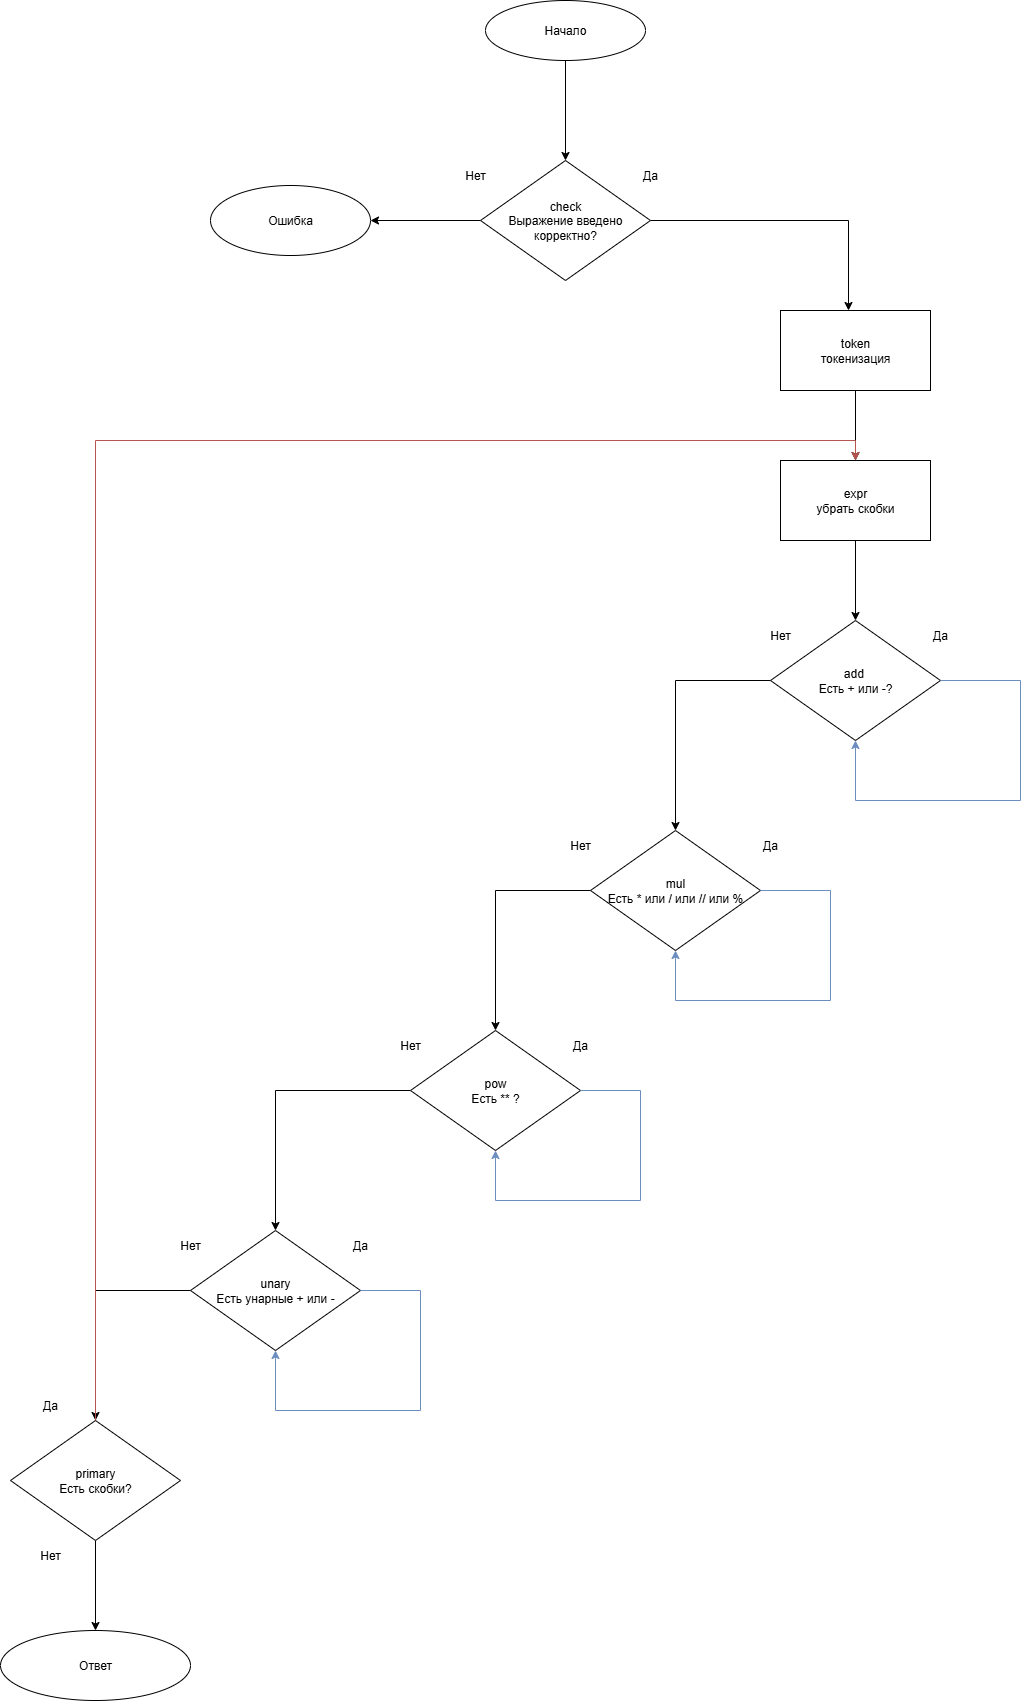

The diagram above was exported from draw.io. Its source (the exported page's mxGraphModel, read from the mxfile embedded in the PNG):
<mxGraphModel dx="2472" dy="1662" grid="1" gridSize="10" guides="1" tooltips="1" connect="1" arrows="1" fold="1" page="1" pageScale="1" pageWidth="1169" pageHeight="827" math="0" shadow="0">
  <root>
    <mxCell id="0" />
    <mxCell id="1" parent="0" />
    <mxCell id="5MKx1wpLXNF1RKIKkokm-8" style="edgeStyle=orthogonalEdgeStyle;rounded=0;orthogonalLoop=1;jettySize=auto;html=1;" edge="1" parent="1" source="5MKx1wpLXNF1RKIKkokm-1" target="5MKx1wpLXNF1RKIKkokm-2">
      <mxGeometry relative="1" as="geometry" />
    </mxCell>
    <mxCell id="5MKx1wpLXNF1RKIKkokm-1" value="Начало" style="ellipse;whiteSpace=wrap;html=1;" vertex="1" parent="1">
      <mxGeometry x="165" y="-30" width="160" height="60" as="geometry" />
    </mxCell>
    <mxCell id="5MKx1wpLXNF1RKIKkokm-7" style="edgeStyle=orthogonalEdgeStyle;rounded=0;orthogonalLoop=1;jettySize=auto;html=1;" edge="1" parent="1" source="5MKx1wpLXNF1RKIKkokm-2" target="5MKx1wpLXNF1RKIKkokm-6">
      <mxGeometry relative="1" as="geometry" />
    </mxCell>
    <mxCell id="5MKx1wpLXNF1RKIKkokm-12" style="edgeStyle=orthogonalEdgeStyle;rounded=0;orthogonalLoop=1;jettySize=auto;html=1;" edge="1" parent="1" source="5MKx1wpLXNF1RKIKkokm-2" target="5MKx1wpLXNF1RKIKkokm-11">
      <mxGeometry relative="1" as="geometry">
        <Array as="points">
          <mxPoint x="528" y="190" />
        </Array>
      </mxGeometry>
    </mxCell>
    <mxCell id="5MKx1wpLXNF1RKIKkokm-2" value="сheck&lt;div&gt;Выражение введено корректно?&lt;/div&gt;" style="rhombus;whiteSpace=wrap;html=1;" vertex="1" parent="1">
      <mxGeometry x="160" y="130" width="170" height="120" as="geometry" />
    </mxCell>
    <mxCell id="5MKx1wpLXNF1RKIKkokm-4" value="Да" style="text;html=1;align=center;verticalAlign=middle;whiteSpace=wrap;rounded=0;" vertex="1" parent="1">
      <mxGeometry x="300" y="130" width="60" height="30" as="geometry" />
    </mxCell>
    <mxCell id="5MKx1wpLXNF1RKIKkokm-5" value="Нет" style="text;html=1;align=center;verticalAlign=middle;whiteSpace=wrap;rounded=0;" vertex="1" parent="1">
      <mxGeometry x="130" y="130" width="50" height="30" as="geometry" />
    </mxCell>
    <mxCell id="5MKx1wpLXNF1RKIKkokm-6" value="Ошибка" style="ellipse;whiteSpace=wrap;html=1;" vertex="1" parent="1">
      <mxGeometry x="-110" y="155" width="160" height="70" as="geometry" />
    </mxCell>
    <mxCell id="5MKx1wpLXNF1RKIKkokm-16" style="edgeStyle=orthogonalEdgeStyle;rounded=0;orthogonalLoop=1;jettySize=auto;html=1;entryX=0.5;entryY=0;entryDx=0;entryDy=0;" edge="1" parent="1" source="5MKx1wpLXNF1RKIKkokm-11" target="5MKx1wpLXNF1RKIKkokm-15">
      <mxGeometry relative="1" as="geometry" />
    </mxCell>
    <mxCell id="5MKx1wpLXNF1RKIKkokm-11" value="token&lt;div&gt;токенизация&lt;/div&gt;" style="rounded=0;whiteSpace=wrap;html=1;" vertex="1" parent="1">
      <mxGeometry x="460" y="280" width="150" height="80" as="geometry" />
    </mxCell>
    <mxCell id="5MKx1wpLXNF1RKIKkokm-18" style="edgeStyle=orthogonalEdgeStyle;rounded=0;orthogonalLoop=1;jettySize=auto;html=1;entryX=0.5;entryY=0;entryDx=0;entryDy=0;" edge="1" parent="1" source="5MKx1wpLXNF1RKIKkokm-15" target="5MKx1wpLXNF1RKIKkokm-17">
      <mxGeometry relative="1" as="geometry" />
    </mxCell>
    <mxCell id="5MKx1wpLXNF1RKIKkokm-15" value="expr&lt;div&gt;убрать скобки&lt;/div&gt;" style="rounded=0;whiteSpace=wrap;html=1;" vertex="1" parent="1">
      <mxGeometry x="460" y="430" width="150" height="80" as="geometry" />
    </mxCell>
    <mxCell id="5MKx1wpLXNF1RKIKkokm-25" style="edgeStyle=orthogonalEdgeStyle;rounded=0;orthogonalLoop=1;jettySize=auto;html=1;entryX=0.5;entryY=0;entryDx=0;entryDy=0;" edge="1" parent="1" source="5MKx1wpLXNF1RKIKkokm-17" target="5MKx1wpLXNF1RKIKkokm-24">
      <mxGeometry relative="1" as="geometry" />
    </mxCell>
    <mxCell id="5MKx1wpLXNF1RKIKkokm-17" value="add&amp;nbsp;&lt;div&gt;Есть + или -?&lt;/div&gt;" style="rhombus;whiteSpace=wrap;html=1;" vertex="1" parent="1">
      <mxGeometry x="450" y="590" width="170" height="120" as="geometry" />
    </mxCell>
    <mxCell id="5MKx1wpLXNF1RKIKkokm-21" style="edgeStyle=orthogonalEdgeStyle;rounded=0;orthogonalLoop=1;jettySize=auto;html=1;entryX=0.5;entryY=1;entryDx=0;entryDy=0;fillColor=#dae8fc;strokeColor=#6c8ebf;gradientColor=#7ea6e0;" edge="1" parent="1" source="5MKx1wpLXNF1RKIKkokm-17" target="5MKx1wpLXNF1RKIKkokm-17">
      <mxGeometry relative="1" as="geometry">
        <Array as="points">
          <mxPoint x="700" y="650" />
          <mxPoint x="700" y="770" />
          <mxPoint x="535" y="770" />
        </Array>
      </mxGeometry>
    </mxCell>
    <mxCell id="5MKx1wpLXNF1RKIKkokm-22" value="Да" style="text;html=1;align=center;verticalAlign=middle;whiteSpace=wrap;rounded=0;" vertex="1" parent="1">
      <mxGeometry x="590" y="590" width="60" height="30" as="geometry" />
    </mxCell>
    <mxCell id="5MKx1wpLXNF1RKIKkokm-23" value="Нет" style="text;html=1;align=center;verticalAlign=middle;whiteSpace=wrap;rounded=0;" vertex="1" parent="1">
      <mxGeometry x="430" y="590" width="60" height="30" as="geometry" />
    </mxCell>
    <mxCell id="5MKx1wpLXNF1RKIKkokm-32" style="edgeStyle=orthogonalEdgeStyle;rounded=0;orthogonalLoop=1;jettySize=auto;html=1;entryX=0.5;entryY=0;entryDx=0;entryDy=0;" edge="1" parent="1" source="5MKx1wpLXNF1RKIKkokm-24" target="5MKx1wpLXNF1RKIKkokm-31">
      <mxGeometry relative="1" as="geometry" />
    </mxCell>
    <mxCell id="5MKx1wpLXNF1RKIKkokm-24" value="mul&lt;div&gt;Есть * или / или // или %&lt;/div&gt;" style="rhombus;whiteSpace=wrap;html=1;" vertex="1" parent="1">
      <mxGeometry x="270" y="800" width="170" height="120" as="geometry" />
    </mxCell>
    <mxCell id="5MKx1wpLXNF1RKIKkokm-27" style="edgeStyle=orthogonalEdgeStyle;rounded=0;orthogonalLoop=1;jettySize=auto;html=1;entryX=0.5;entryY=1;entryDx=0;entryDy=0;exitX=1;exitY=0.5;exitDx=0;exitDy=0;fillColor=#dae8fc;gradientColor=#7ea6e0;strokeColor=#6c8ebf;" edge="1" parent="1" source="5MKx1wpLXNF1RKIKkokm-24" target="5MKx1wpLXNF1RKIKkokm-24">
      <mxGeometry relative="1" as="geometry">
        <Array as="points">
          <mxPoint x="510" y="860" />
          <mxPoint x="510" y="970" />
          <mxPoint x="355" y="970" />
        </Array>
      </mxGeometry>
    </mxCell>
    <mxCell id="5MKx1wpLXNF1RKIKkokm-28" value="Да" style="text;html=1;align=center;verticalAlign=middle;whiteSpace=wrap;rounded=0;" vertex="1" parent="1">
      <mxGeometry x="420" y="800" width="60" height="30" as="geometry" />
    </mxCell>
    <mxCell id="5MKx1wpLXNF1RKIKkokm-29" value="Нет" style="text;html=1;align=center;verticalAlign=middle;whiteSpace=wrap;rounded=0;" vertex="1" parent="1">
      <mxGeometry x="60" y="1000" width="60" height="30" as="geometry" />
    </mxCell>
    <mxCell id="5MKx1wpLXNF1RKIKkokm-30" value="Нет" style="text;html=1;align=center;verticalAlign=middle;whiteSpace=wrap;rounded=0;" vertex="1" parent="1">
      <mxGeometry x="230" y="800" width="60" height="30" as="geometry" />
    </mxCell>
    <mxCell id="5MKx1wpLXNF1RKIKkokm-38" style="edgeStyle=orthogonalEdgeStyle;rounded=0;orthogonalLoop=1;jettySize=auto;html=1;entryX=0.5;entryY=0;entryDx=0;entryDy=0;exitX=0;exitY=0.5;exitDx=0;exitDy=0;" edge="1" parent="1" source="5MKx1wpLXNF1RKIKkokm-31" target="5MKx1wpLXNF1RKIKkokm-36">
      <mxGeometry relative="1" as="geometry" />
    </mxCell>
    <mxCell id="5MKx1wpLXNF1RKIKkokm-31" value="pow&lt;div&gt;Есть ** ?&lt;/div&gt;" style="rhombus;whiteSpace=wrap;html=1;" vertex="1" parent="1">
      <mxGeometry x="90" y="1000" width="170" height="120" as="geometry" />
    </mxCell>
    <mxCell id="5MKx1wpLXNF1RKIKkokm-33" style="edgeStyle=orthogonalEdgeStyle;rounded=0;orthogonalLoop=1;jettySize=auto;html=1;entryX=0.5;entryY=1;entryDx=0;entryDy=0;exitX=1;exitY=0.5;exitDx=0;exitDy=0;fillColor=#dae8fc;gradientColor=#7ea6e0;strokeColor=#6c8ebf;" edge="1" parent="1" source="5MKx1wpLXNF1RKIKkokm-31" target="5MKx1wpLXNF1RKIKkokm-31">
      <mxGeometry relative="1" as="geometry">
        <Array as="points">
          <mxPoint x="320" y="1060" />
          <mxPoint x="320" y="1170" />
          <mxPoint x="175" y="1170" />
        </Array>
      </mxGeometry>
    </mxCell>
    <mxCell id="5MKx1wpLXNF1RKIKkokm-34" value="Да" style="text;html=1;align=center;verticalAlign=middle;whiteSpace=wrap;rounded=0;" vertex="1" parent="1">
      <mxGeometry x="230" y="1000" width="60" height="30" as="geometry" />
    </mxCell>
    <mxCell id="5MKx1wpLXNF1RKIKkokm-49" style="edgeStyle=orthogonalEdgeStyle;rounded=0;orthogonalLoop=1;jettySize=auto;html=1;" edge="1" parent="1" source="5MKx1wpLXNF1RKIKkokm-36" target="5MKx1wpLXNF1RKIKkokm-42">
      <mxGeometry relative="1" as="geometry" />
    </mxCell>
    <mxCell id="5MKx1wpLXNF1RKIKkokm-36" value="unary&lt;div&gt;Есть унарные + или -&lt;/div&gt;" style="rhombus;whiteSpace=wrap;html=1;" vertex="1" parent="1">
      <mxGeometry x="-130" y="1200" width="170" height="120" as="geometry" />
    </mxCell>
    <mxCell id="5MKx1wpLXNF1RKIKkokm-39" style="edgeStyle=orthogonalEdgeStyle;rounded=0;orthogonalLoop=1;jettySize=auto;html=1;entryX=0.5;entryY=1;entryDx=0;entryDy=0;exitX=1;exitY=0.5;exitDx=0;exitDy=0;fillColor=#dae8fc;gradientColor=#7ea6e0;strokeColor=#6c8ebf;" edge="1" parent="1" source="5MKx1wpLXNF1RKIKkokm-36" target="5MKx1wpLXNF1RKIKkokm-36">
      <mxGeometry relative="1" as="geometry">
        <Array as="points">
          <mxPoint x="100" y="1260" />
          <mxPoint x="100" y="1380" />
          <mxPoint x="-45" y="1380" />
        </Array>
      </mxGeometry>
    </mxCell>
    <mxCell id="5MKx1wpLXNF1RKIKkokm-40" value="Да" style="text;html=1;align=center;verticalAlign=middle;whiteSpace=wrap;rounded=0;" vertex="1" parent="1">
      <mxGeometry x="10" y="1200" width="60" height="30" as="geometry" />
    </mxCell>
    <mxCell id="5MKx1wpLXNF1RKIKkokm-41" value="Нет" style="text;html=1;align=center;verticalAlign=middle;whiteSpace=wrap;rounded=0;" vertex="1" parent="1">
      <mxGeometry x="-160" y="1200" width="60" height="30" as="geometry" />
    </mxCell>
    <mxCell id="5MKx1wpLXNF1RKIKkokm-46" style="edgeStyle=orthogonalEdgeStyle;rounded=0;orthogonalLoop=1;jettySize=auto;html=1;entryX=0.5;entryY=0;entryDx=0;entryDy=0;exitX=0.5;exitY=0;exitDx=0;exitDy=0;fillColor=#f8cecc;gradientColor=#ea6b66;strokeColor=#b85450;" edge="1" parent="1" source="5MKx1wpLXNF1RKIKkokm-42" target="5MKx1wpLXNF1RKIKkokm-15">
      <mxGeometry relative="1" as="geometry">
        <mxPoint x="-326.00006103515625" y="410" as="targetPoint" />
        <Array as="points">
          <mxPoint x="-225" y="410" />
          <mxPoint x="535" y="410" />
        </Array>
      </mxGeometry>
    </mxCell>
    <mxCell id="5MKx1wpLXNF1RKIKkokm-48" style="edgeStyle=orthogonalEdgeStyle;rounded=0;orthogonalLoop=1;jettySize=auto;html=1;entryX=0.5;entryY=0;entryDx=0;entryDy=0;" edge="1" parent="1" source="5MKx1wpLXNF1RKIKkokm-42" target="5MKx1wpLXNF1RKIKkokm-47">
      <mxGeometry relative="1" as="geometry" />
    </mxCell>
    <mxCell id="5MKx1wpLXNF1RKIKkokm-42" value="primary&lt;div&gt;Есть скобки?&lt;/div&gt;" style="rhombus;whiteSpace=wrap;html=1;" vertex="1" parent="1">
      <mxGeometry x="-310" y="1390" width="170" height="120" as="geometry" />
    </mxCell>
    <mxCell id="5MKx1wpLXNF1RKIKkokm-43" value="Да" style="text;html=1;align=center;verticalAlign=middle;whiteSpace=wrap;rounded=0;" vertex="1" parent="1">
      <mxGeometry x="-295" y="1360" width="50" height="30" as="geometry" />
    </mxCell>
    <mxCell id="5MKx1wpLXNF1RKIKkokm-45" value="Нет" style="text;html=1;align=center;verticalAlign=middle;whiteSpace=wrap;rounded=0;" vertex="1" parent="1">
      <mxGeometry x="-300" y="1510" width="60" height="30" as="geometry" />
    </mxCell>
    <mxCell id="5MKx1wpLXNF1RKIKkokm-47" value="Ответ" style="ellipse;whiteSpace=wrap;html=1;" vertex="1" parent="1">
      <mxGeometry x="-320" y="1600" width="190" height="70" as="geometry" />
    </mxCell>
  </root>
</mxGraphModel>